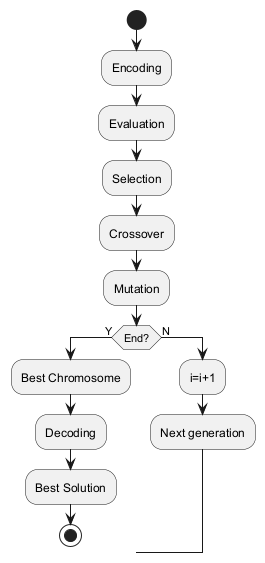

The diagram above was rendered by PlantUML. Its source (embedded in the PNG):
@startuml
start
:Encoding;
:Evaluation;
:Selection;
:Crossover;
:Mutation;
if (End?) then (Y)
    :Best Chromosome;
    :Decoding;
    :Best Solution;
    stop
else (N)
    :i=i+1;
    :Next generation;
endif
@enduml